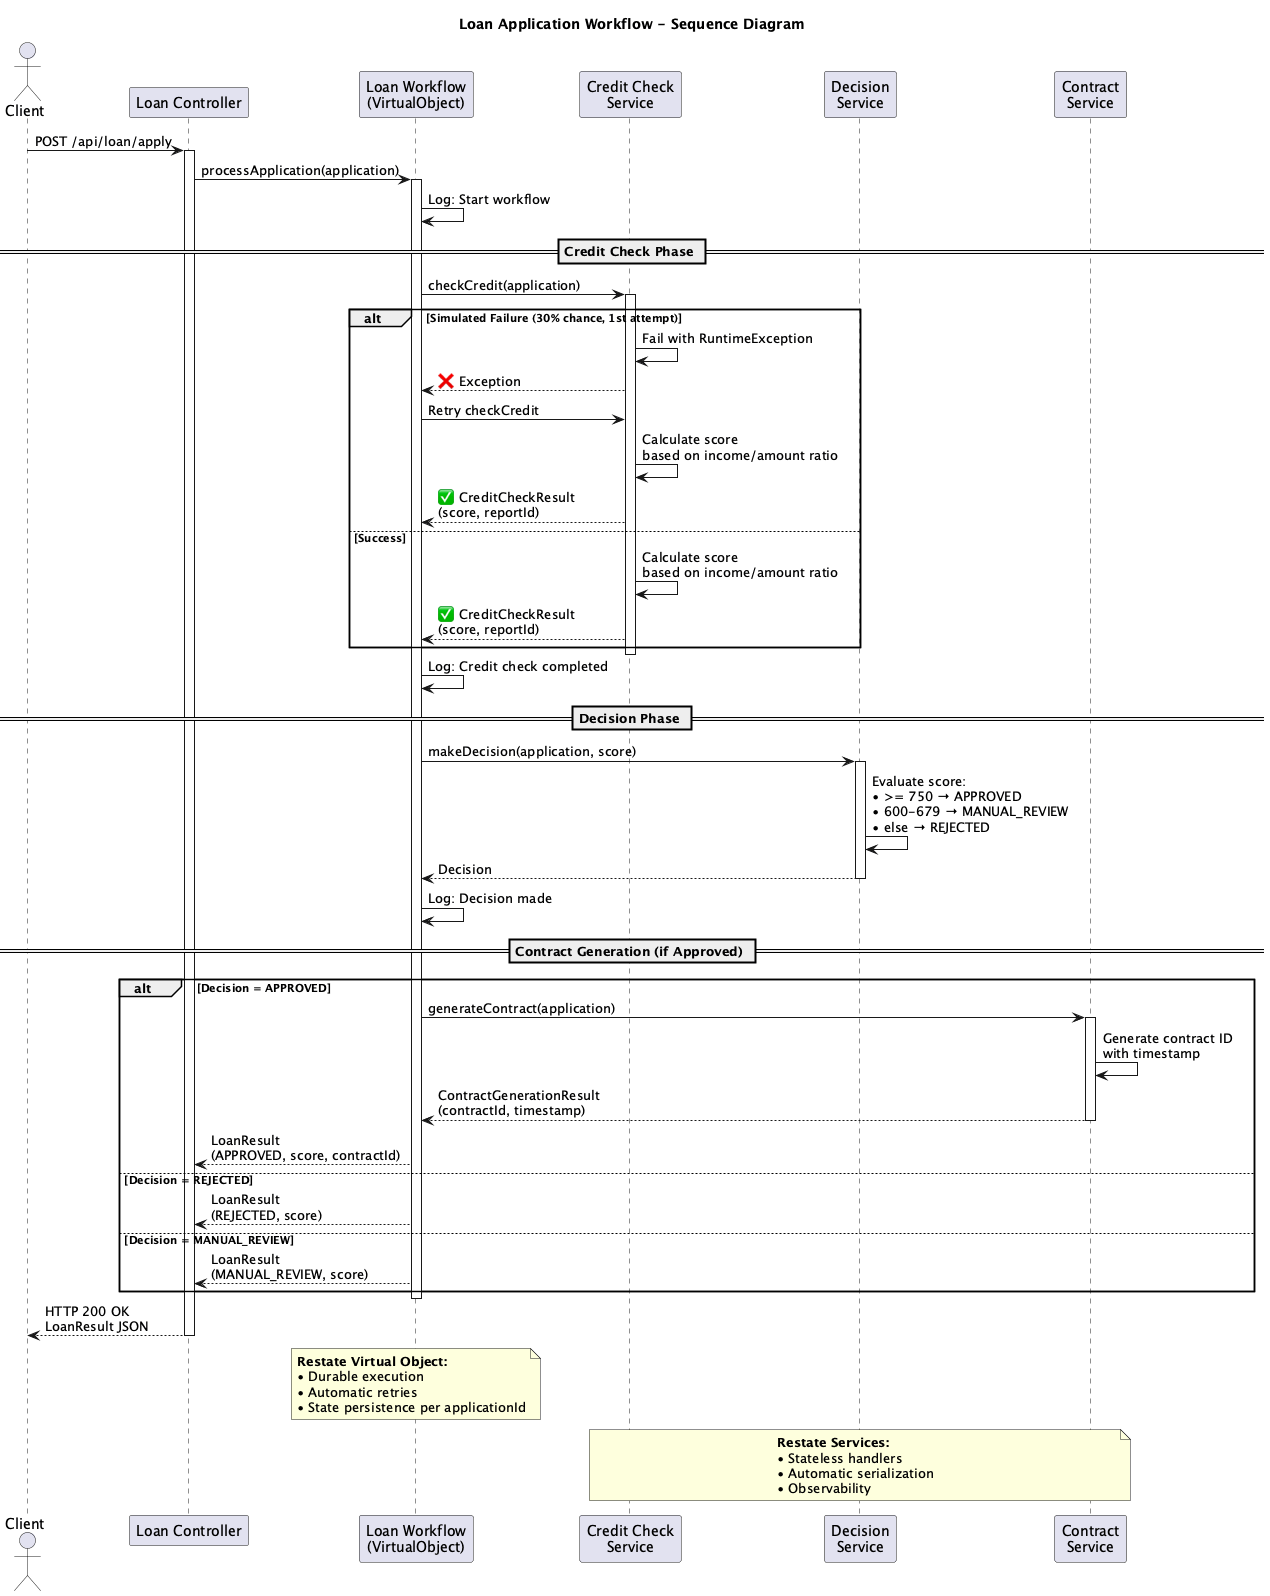

The diagram above was rendered by PlantUML. Its source (embedded in the PNG):
@startuml loan-workflow-sequence
title Loan Application Workflow - Sequence Diagram

actor Client
participant "Loan Controller" as Controller
participant "Loan Workflow\n(VirtualObject)" as Workflow
participant "Credit Check\nService" as Credit
participant "Decision\nService" as Decision
participant "Contract\nService" as Contract

Client -> Controller : POST /api/loan/apply
activate Controller

Controller -> Workflow : processApplication(application)
activate Workflow

Workflow -> Workflow : Log: Start workflow

== Credit Check Phase ==
Workflow -> Credit : checkCredit(application)
activate Credit

alt Simulated Failure (30% chance, 1st attempt)
    Credit -> Credit : Fail with RuntimeException
    Credit --> Workflow : ❌ Exception
    Workflow -> Credit : Retry checkCredit
    Credit -> Credit : Calculate score\nbased on income/amount ratio
    Credit --> Workflow : ✅ CreditCheckResult\n(score, reportId)
else Success
    Credit -> Credit : Calculate score\nbased on income/amount ratio
    Credit --> Workflow : ✅ CreditCheckResult\n(score, reportId)
end
deactivate Credit

Workflow -> Workflow : Log: Credit check completed

== Decision Phase ==
Workflow -> Decision : makeDecision(application, score)
activate Decision

Decision -> Decision : Evaluate score:\n• >= 750 → APPROVED\n• 600-679 → MANUAL_REVIEW\n• else → REJECTED

Decision --> Workflow : Decision
deactivate Decision

Workflow -> Workflow : Log: Decision made

== Contract Generation (if Approved) ==
alt Decision = APPROVED
    Workflow -> Contract : generateContract(application)
    activate Contract

    Contract -> Contract : Generate contract ID\nwith timestamp
    Contract --> Workflow : ContractGenerationResult\n(contractId, timestamp)
    deactivate Contract

    Workflow --> Controller : LoanResult\n(APPROVED, score, contractId)
else Decision = REJECTED
    Workflow --> Controller : LoanResult\n(REJECTED, score)
else Decision = MANUAL_REVIEW
    Workflow --> Controller : LoanResult\n(MANUAL_REVIEW, score)
end

deactivate Workflow

Controller --> Client : HTTP 200 OK\nLoanResult JSON
deactivate Controller

note over Workflow
  **Restate Virtual Object:**
  • Durable execution
  • Automatic retries
  • State persistence per applicationId
end note

note over Credit, Contract
  **Restate Services:**
  • Stateless handlers
  • Automatic serialization
  • Observability
end note

@enduml